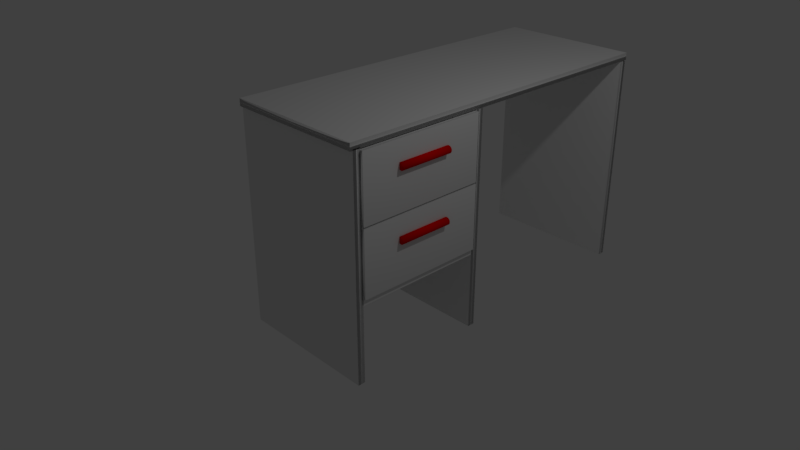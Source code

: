 # Source: nailDesk.blend  (saved by Blender 2.78.0; exported with 4.5.12 LTS)
import bpy
from mathutils import Matrix  # noqa: F401  (used for matrix-valued properties, if any)

bpy.ops.wm.read_factory_settings(use_empty=True)
scene = bpy.context.scene
scene.name = 'Scene'

# ---- collections
col_collection_1 = bpy.data.collections.new('Collection 1'); scene.collection.children.link(col_collection_1)

# ---- materials (node trees are filled in below, after node groups)
mat_red = bpy.data.materials.new('Red')
mat_red.alpha_threshold = 0.0
mat_red.use_transparent_shadow = False
mat_red.diffuse_color = (0.8, 0.0, 0.0007974, 1.0)
mat_red.roughness = 0.5
mat_white = bpy.data.materials.new('White')
mat_white.alpha_threshold = 0.0
mat_white.use_transparent_shadow = False
mat_white.roughness = 0.5
mat_white.line_color = (0.0, 0.0, 0.0, 1.0)
mat_material_005 = bpy.data.materials.new('Material.005')
mat_material_005.alpha_threshold = 0.0
mat_material_005.use_transparent_shadow = False
mat_material_005.roughness = 0.5
mat_material_005.line_color = (0.0, 0.0, 0.0, 1.0)
mat_material_006 = bpy.data.materials.new('Material.006')
mat_material_006.alpha_threshold = 0.0
mat_material_006.use_transparent_shadow = False
mat_material_006.roughness = 0.5
mat_material_006.line_color = (0.0, 0.0, 0.0, 1.0)

# ---- material node trees

# ---- world
world_world = bpy.data.worlds.new('World'); scene.world = world_world
world_world.color = (0.05088, 0.05088, 0.05088)
world_world.use_sun_shadow = False
world_world.sun_shadow_jitter_overblur = 0.0
world_world.cycles.sampling_method = 'MANUAL'

# ---- cameras
cam_camera = bpy.data.cameras.new('Camera')
cam_camera.clip_end = 100.0
cam_camera.lens = 35.0
cam_camera.sensor_width = 32.0
cam_camera.sensor_height = 18.0
cam_camera.ortho_scale = 7.314
cam_camera.dof.focus_distance = 0.0
cam_camera.dof.aperture_fstop = 128.0

# ---- lights
light_lamp = bpy.data.lights.new('Lamp', 'POINT')
light_lamp.transmission_factor = 0.0
light_lamp.cutoff_distance = 30.0
light_lamp.energy = 100.0
light_lamp.shadow_buffer_clip_start = 1.001
light_lamp.shadow_soft_size = 0.1
light_lamp.shadow_maximum_resolution = 0.006
light_lamp.use_absolute_resolution = True

# ---- meshes
me_cylinder = bpy.data.meshes.new('Cylinder')
me_cylinder.from_pydata([(0.0, 0.05, -0.375), (0.0, 0.05, 0.375), (0.009755, 0.04904, -0.375), (0.009755, 0.04904, 0.375), (0.01913, 0.04619, -0.375), (0.01913, 0.04619, 0.375), (0.02778, 0.04157, -0.375), (0.02778, 0.04157, 0.375), (0.03536, 0.03536, -0.375), (0.03536, 0.03536, 0.375), (0.04157, 0.02778, -0.375), (0.04157, 0.02778, 0.375), (0.04619, 0.01913, -0.375), (0.04619, 0.01913, 0.375), (0.04904, 0.009755, -0.375), (0.04904, 0.009755, 0.375), (0.05, 3.775e-09, -0.375), (0.05, 3.775e-09, 0.375), (0.04904, -0.009755, -0.375), (0.04904, -0.009755, 0.375), (0.04619, -0.01913, -0.375), (0.04619, -0.01913, 0.375), (0.04157, -0.02778, -0.375), (0.04157, -0.02778, 0.375), (0.03536, -0.03536, -0.375), (0.03536, -0.03536, 0.375), (0.02778, -0.04157, -0.375), (0.02778, -0.04157, 0.375), (0.01913, -0.04619, -0.375), (0.01913, -0.04619, 0.375), (0.009755, -0.04904, -0.375), (0.009755, -0.04904, 0.375), (-1.629e-08, -0.05, -0.375), (-1.629e-08, -0.05, 0.375), (-0.009755, -0.04904, -0.375), (-0.009755, -0.04904, 0.375), (-0.01913, -0.04619, -0.375), (-0.01913, -0.04619, 0.375), (-0.02778, -0.04157, -0.375), (-0.02778, -0.04157, 0.375), (-0.03536, -0.03536, -0.375), (-0.03536, -0.03536, 0.375), (-0.04157, -0.02778, -0.375), (-0.04157, -0.02778, 0.375), (-0.04619, -0.01913, -0.375), (-0.04619, -0.01913, 0.375), (-0.04904, -0.009754, -0.375), (-0.04904, -0.009754, 0.375), (-0.05, 4.828e-08, -0.375), (-0.05, 4.828e-08, 0.375), (-0.04904, 0.009755, -0.375), (-0.04904, 0.009755, 0.375), (-0.04619, 0.01913, -0.375), (-0.04619, 0.01913, 0.375), (-0.04157, 0.02778, -0.375), (-0.04157, 0.02778, 0.375), (-0.03536, 0.03536, -0.375), (-0.03536, 0.03536, 0.375), (-0.02778, 0.04157, -0.375), (-0.02778, 0.04157, 0.375), (-0.01913, 0.04619, -0.375), (-0.01913, 0.04619, 0.375), (-0.009754, 0.04904, -0.375), (-0.009754, 0.04904, 0.375)], [], [(0, 1, 3, 2), (2, 3, 5, 4), (4, 5, 7, 6), (6, 7, 9, 8), (8, 9, 11, 10), (10, 11, 13, 12), (12, 13, 15, 14), (14, 15, 17, 16), (16, 17, 19, 18), (18, 19, 21, 20), (20, 21, 23, 22), (22, 23, 25, 24), (24, 25, 27, 26), (26, 27, 29, 28), (28, 29, 31, 30), (30, 31, 33, 32), (32, 33, 35, 34), (34, 35, 37, 36), (36, 37, 39, 38), (38, 39, 41, 40), (40, 41, 43, 42), (42, 43, 45, 44), (44, 45, 47, 46), (46, 47, 49, 48), (48, 49, 51, 50), (50, 51, 53, 52), (52, 53, 55, 54), (54, 55, 57, 56), (56, 57, 59, 58), (58, 59, 61, 60), (3, 1, 63, 61, 59, 57, 55, 53, 51, 49, 47, 45, 43, 41, 39, 37, 35, 33, 31, 29, 27, 25, 23, 21, 19, 17, 15, 13, 11, 9, 7, 5), (60, 61, 63, 62), (62, 63, 1, 0), (0, 2, 4, 6, 8, 10, 12, 14, 16, 18, 20, 22, 24, 26, 28, 30, 32, 34, 36, 38, 40, 42, 44, 46, 48, 50, 52, 54, 56, 58, 60, 62)])
me_cylinder.polygons.foreach_set('use_smooth', [True] * 34)
_uv = me_cylinder.uv_layers.new(name='UVMap')
_uv.uv.foreach_set('vector', [0.2915, 3.974e-08, 0.2915, 1.0, 0.2662, 1.0, 0.2662, 0.0, 0.2662, 0.0, 0.2662, 1.0, 0.2425, 1.0, 0.2425, 0.0, 0.2425, 0.0, 0.2425, 1.0, 0.2211, 1.0, 0.2211, 3.974e-08, 0.2211, 3.974e-08, 0.2211, 1.0, 0.2029, 1.0, 0.2029, 3.974e-08, 0.2029, 3.974e-08, 0.2029, 1.0, 0.1847, 1.0, 0.1847, 3.974e-08, 0.1847, 3.974e-08, 0.1847, 1.0, 0.1633, 1.0, 0.1633, 3.974e-08, 0.1633, 3.974e-08, 0.1633, 1.0, 0.1395, 1.0, 0.1395, 3.974e-08, 0.1395, 3.974e-08, 0.1395, 1.0, 0.1143, 1.0, 0.1143, 7.947e-08, 0.1143, 7.947e-08, 0.1143, 1.0, 0.08858, 1.0, 0.08858, 7.947e-08, 0.08858, 7.947e-08, 0.08858, 1.0, 0.06335, 1.0, 0.06335, 3.974e-08, 0.06335, 3.974e-08, 0.06335, 1.0, 0.03958, 1.0, 0.03958, 3.974e-08, 0.03958, 3.974e-08, 0.03958, 1.0, 0.01819, 1.0, 0.01819, 0.0, 0.01819, 0.0, 0.01819, 1.0, 9.778e-09, 1.0, 0.0, 3.974e-08, 0.5723, 1.0, 0.5723, 3.974e-08, 0.5937, 3.974e-08, 0.5937, 1.0, 0.5937, 1.0, 0.5937, 3.974e-08, 0.6174, 0.0, 0.6174, 1.0, 0.6174, 1.0, 0.6174, 0.0, 0.6427, 7.947e-08, 0.6427, 1.0, 0.6427, 1.0, 0.6427, 7.947e-08, 0.6684, 3.974e-08, 0.6684, 1.0, 0.6684, 1.0, 0.6684, 3.974e-08, 0.6936, 0.0, 0.6936, 1.0, 0.6936, 1.0, 0.6936, 0.0, 0.7174, 0.0, 0.7174, 1.0, 0.7174, 1.0, 0.7174, 0.0, 0.7388, 3.974e-08, 0.7388, 1.0, 0.4058, 1.0, 0.4058, 0.0, 0.4272, 0.0, 0.4272, 1.0, 0.4272, 1.0, 0.4272, 0.0, 0.4509, 0.0, 0.4509, 1.0, 0.4509, 1.0, 0.4509, 0.0, 0.4762, 3.974e-08, 0.4762, 1.0, 0.4762, 1.0, 0.4762, 3.974e-08, 0.5019, 3.974e-08, 0.5019, 1.0, 0.5019, 1.0, 0.5019, 3.974e-08, 0.5271, 0.0, 0.5271, 1.0, 0.5271, 1.0, 0.5271, 0.0, 0.5509, 0.0, 0.5509, 1.0, 0.5509, 1.0, 0.5509, 0.0, 0.5723, 3.974e-08, 0.5723, 1.0, 0.4058, 0.0, 0.4058, 1.0, 0.3876, 1.0, 0.3876, 0.0, 0.3876, 0.0, 0.3876, 1.0, 0.3662, 1.0, 0.3662, 0.0, 0.3662, 0.0, 0.3662, 1.0, 0.3424, 1.0, 0.3424, 0.0, 0.7388, 0.2056, 0.7388, 0.1925, 0.7438, 0.1797, 0.7537, 0.1676, 0.768, 0.1567, 0.7861, 0.1475, 0.8075, 0.1402, 0.8313, 0.1352, 0.8565, 0.1327, 0.8823, 0.1327, 0.9075, 0.1352, 0.9313, 0.1402, 0.9527, 0.1475, 0.9708, 0.1567, 0.9851, 0.1676, 0.995, 0.1797, 1.0, 0.1925, 1.0, 0.2056, 0.995, 0.2184, 0.9851, 0.2305, 0.9708, 0.2413, 0.9527, 0.2506, 0.9313, 0.2578, 0.9075, 0.2628, 0.8823, 0.2654, 0.8565, 0.2654, 0.8313, 0.2628, 0.8075, 0.2578, 0.7861, 0.2506, 0.768, 0.2413, 0.7537, 0.2305, 0.7438, 0.2184, 0.3424, 0.0, 0.3424, 1.0, 0.3172, 1.0, 0.3172, 0.0, 0.3172, 0.0, 0.3172, 1.0, 0.2915, 1.0, 0.2915, 3.974e-08, 0.7388, 0.05981, 0.7438, 0.04699, 0.7537, 0.03492, 0.768, 0.02405, 0.7861, 0.01481, 0.8075, 0.007551, 0.8313, 0.00255, 0.8565, 1.49e-08, 0.8823, 0.0, 0.9075, 0.00255, 0.9313, 0.007551, 0.9527, 0.01481, 0.9708, 0.02405, 0.9851, 0.03492, 0.995, 0.04699, 1.0, 0.05981, 1.0, 0.07288, 0.995, 0.0857, 0.9851, 0.09777, 0.9708, 0.1086, 0.9527, 0.1179, 0.9313, 0.1251, 0.9075, 0.1301, 0.8823, 0.1327, 0.8565, 0.1327, 0.8313, 0.1301, 0.8075, 0.1251, 0.7861, 0.1179, 0.768, 0.1086, 0.7537, 0.09777, 0.7438, 0.0857, 0.7388, 0.07288])
me_cylinder.materials.append(mat_red)
me_cylinder.use_remesh_preserve_volume = False
me_cylinder.use_remesh_preserve_attributes = False
me_cylinder.use_mirror_vertex_groups = False
me_cylinder.update()
me_cube = bpy.data.meshes.new('Cube')
me_cube.from_pydata([(1.0, 1.0, -1.0), (1.0, -1.0, -1.0), (-1.0, -1.0, -1.0), (-1.0, 1.0, -1.0), (1.0, 1.0, 1.0), (1.0, -1.0, 1.0), (-1.0, -1.0, 1.0), (-1.0, 1.0, 1.0)], [], [(0, 1, 2, 3), (4, 7, 6, 5), (0, 4, 5, 1), (1, 5, 6, 2), (2, 6, 7, 3), (4, 0, 3, 7)])
me_cube.polygons.foreach_set('use_smooth', [True] * 6)
_uv = me_cube.uv_layers.new(name='UVMap')
_uv.uv.foreach_set('vector', [1.987e-08, 0.6667, 0.3333, 0.6667, 0.3333, 1.0, 0.0, 1.0, 0.3333, 0.3333, 0.3333, 0.6667, 4.967e-08, 0.6667, 0.0, 0.3333, 0.6667, 0.3333, 0.3333, 0.3333, 0.3333, 0.0, 0.6667, 1.987e-08, 2.98e-08, 0.3333, 0.0, 1.291e-07, 0.3333, 0.0, 0.3333, 0.3333, 1.0, 0.3333, 0.6667, 0.3333, 0.6667, 8.941e-08, 1.0, 0.0, 0.3333, 0.3333, 0.6667, 0.3333, 0.6667, 0.6667, 0.3333, 0.6667])
me_cube.materials.append(mat_white)
me_cube.use_remesh_preserve_volume = False
me_cube.use_remesh_preserve_attributes = False
me_cube.use_mirror_vertex_groups = False
me_cube.update()
me_cube_002 = bpy.data.meshes.new('Cube.002')
me_cube_002.from_pydata([(1.0, 1.0, -1.0), (1.0, -1.0, -1.0), (-1.0, -1.0, -1.0), (-1.0, 1.0, -1.0), (1.0, 1.0, 1.0), (1.0, -1.0, 1.0), (-1.0, -1.0, 1.0), (-1.0, 1.0, 1.0)], [], [(0, 1, 2, 3), (4, 7, 6, 5), (0, 4, 5, 1), (1, 5, 6, 2), (2, 6, 7, 3), (4, 0, 3, 7)])
me_cube_002.polygons.foreach_set('use_smooth', [True] * 6)
_uv = me_cube_002.uv_layers.new(name='UVMap')
_uv.uv.foreach_set('vector', [1.987e-08, 0.6667, 0.3333, 0.6667, 0.3333, 1.0, 0.0, 1.0, 0.3333, 0.3333, 0.3333, 0.6667, 4.967e-08, 0.6667, 0.0, 0.3333, 0.6667, 0.3333, 0.3333, 0.3333, 0.3333, 0.0, 0.6667, 1.987e-08, 2.98e-08, 0.3333, 0.0, 1.291e-07, 0.3333, 0.0, 0.3333, 0.3333, 1.0, 0.3333, 0.6667, 0.3333, 0.6667, 8.941e-08, 1.0, 0.0, 0.3333, 0.3333, 0.6667, 0.3333, 0.6667, 0.6667, 0.3333, 0.6667])
me_cube_002.materials.append(mat_white)
me_cube_002.use_remesh_preserve_volume = False
me_cube_002.use_remesh_preserve_attributes = False
me_cube_002.use_mirror_vertex_groups = False
me_cube_002.update()
me_cube_003 = bpy.data.meshes.new('Cube.003')
me_cube_003.from_pydata([(1.0, 1.0, -1.0), (1.0, -1.0, -1.0), (-1.0, -1.0, -1.0), (-1.0, 1.0, -1.0), (1.0, 1.0, 1.0), (1.0, -1.0, 1.0), (-1.0, -1.0, 1.0), (-1.0, 1.0, 1.0)], [], [(0, 1, 2, 3), (4, 7, 6, 5), (0, 4, 5, 1), (1, 5, 6, 2), (2, 6, 7, 3), (4, 0, 3, 7)])
me_cube_003.polygons.foreach_set('use_smooth', [True] * 6)
_uv = me_cube_003.uv_layers.new(name='UVMap')
_uv.uv.foreach_set('vector', [1.987e-08, 0.6667, 0.3333, 0.6667, 0.3333, 1.0, 0.0, 1.0, 0.3333, 0.3333, 0.3333, 0.6667, 4.967e-08, 0.6667, 0.0, 0.3333, 0.6667, 0.3333, 0.3333, 0.3333, 0.3333, 0.0, 0.6667, 1.987e-08, 2.98e-08, 0.3333, 0.0, 1.291e-07, 0.3333, 0.0, 0.3333, 0.3333, 1.0, 0.3333, 0.6667, 0.3333, 0.6667, 8.941e-08, 1.0, 0.0, 0.3333, 0.3333, 0.6667, 0.3333, 0.6667, 0.6667, 0.3333, 0.6667])
me_cube_003.materials.append(mat_white)
me_cube_003.use_remesh_preserve_volume = False
me_cube_003.use_remesh_preserve_attributes = False
me_cube_003.use_mirror_vertex_groups = False
me_cube_003.update()
me_cube_004 = bpy.data.meshes.new('Cube.004')
me_cube_004.from_pydata([(1.0, 1.0, -1.0), (1.0, -1.0, -1.0), (-1.0, -1.0, -1.0), (-1.0, 1.0, -1.0), (1.0, 1.0, 1.0), (1.0, -1.0, 1.0), (-1.0, -1.0, 1.0), (-1.0, 1.0, 1.0)], [], [(0, 1, 2, 3), (4, 7, 6, 5), (0, 4, 5, 1), (1, 5, 6, 2), (2, 6, 7, 3), (4, 0, 3, 7)])
me_cube_004.polygons.foreach_set('use_smooth', [True] * 6)
_uv = me_cube_004.uv_layers.new(name='UVMap')
_uv.uv.foreach_set('vector', [1.987e-08, 0.6667, 0.3333, 0.6667, 0.3333, 1.0, 0.0, 1.0, 0.3333, 0.3333, 0.3333, 0.6667, 4.967e-08, 0.6667, 0.0, 0.3333, 0.6667, 0.3333, 0.3333, 0.3333, 0.3333, 0.0, 0.6667, 1.987e-08, 2.98e-08, 0.3333, 0.0, 1.291e-07, 0.3333, 0.0, 0.3333, 0.3333, 1.0, 0.3333, 0.6667, 0.3333, 0.6667, 8.941e-08, 1.0, 0.0, 0.3333, 0.3333, 0.6667, 0.3333, 0.6667, 0.6667, 0.3333, 0.6667])
me_cube_004.materials.append(mat_white)
me_cube_004.use_remesh_preserve_volume = False
me_cube_004.use_remesh_preserve_attributes = False
me_cube_004.use_mirror_vertex_groups = False
me_cube_004.update()
me_cube_005 = bpy.data.meshes.new('Cube.005')
me_cube_005.from_pydata([(1.0, 1.0, -1.0), (1.0, -1.0, -1.0), (-1.0, -1.0, -1.0), (-1.0, 1.0, -1.0), (1.0, 1.0, 1.0), (1.0, -1.0, 1.0), (-1.0, -1.0, 1.0), (-1.0, 1.0, 1.0)], [], [(0, 1, 2, 3), (4, 7, 6, 5), (0, 4, 5, 1), (1, 5, 6, 2), (2, 6, 7, 3), (4, 0, 3, 7)])
me_cube_005.polygons.foreach_set('use_smooth', [True] * 6)
_uv = me_cube_005.uv_layers.new(name='UVMap')
_uv.uv.foreach_set('vector', [1.987e-08, 0.6667, 0.3333, 0.6667, 0.3333, 1.0, 0.0, 1.0, 0.3333, 0.3333, 0.3333, 0.6667, 4.967e-08, 0.6667, 0.0, 0.3333, 0.6667, 0.3333, 0.3333, 0.3333, 0.3333, 0.0, 0.6667, 1.987e-08, 2.98e-08, 0.3333, 0.0, 1.291e-07, 0.3333, 0.0, 0.3333, 0.3333, 1.0, 0.3333, 0.6667, 0.3333, 0.6667, 8.941e-08, 1.0, 0.0, 0.3333, 0.3333, 0.6667, 0.3333, 0.6667, 0.6667, 0.3333, 0.6667])
me_cube_005.materials.append(mat_white)
me_cube_005.use_remesh_preserve_volume = False
me_cube_005.use_remesh_preserve_attributes = False
me_cube_005.use_mirror_vertex_groups = False
me_cube_005.update()
me_cube_006 = bpy.data.meshes.new('Cube.006')
me_cube_006.from_pydata([(1.0, 1.0, -1.0), (1.0, -1.0, -1.0), (-1.0, -1.0, -1.0), (-1.0, 1.0, -1.0), (1.0, 1.0, 1.0), (1.0, -1.0, 1.0), (-1.0, -1.0, 1.0), (-1.0, 1.0, 1.0)], [], [(0, 1, 2, 3), (4, 7, 6, 5), (0, 4, 5, 1), (1, 5, 6, 2), (2, 6, 7, 3), (4, 0, 3, 7)])
me_cube_006.materials.append(mat_material_005)
me_cube_006.use_remesh_preserve_volume = False
me_cube_006.use_remesh_preserve_attributes = False
me_cube_006.use_mirror_vertex_groups = False
me_cube_006.update()
me_cube_007 = bpy.data.meshes.new('Cube.007')
me_cube_007.from_pydata([(1.0, 1.0, -1.0), (1.0, -1.0, -1.0), (-1.0, -1.0, -1.0), (-1.0, 1.0, -1.0), (1.0, 1.0, 1.0), (1.0, -1.0, 1.0), (-1.0, -1.0, 1.0), (-1.0, 1.0, 1.0)], [], [(0, 1, 2, 3), (4, 7, 6, 5), (0, 4, 5, 1), (1, 5, 6, 2), (2, 6, 7, 3), (4, 0, 3, 7)])
me_cube_007.materials.append(mat_material_006)
me_cube_007.use_remesh_preserve_volume = False
me_cube_007.use_remesh_preserve_attributes = False
me_cube_007.use_mirror_vertex_groups = False
me_cube_007.update()
me_cube_008 = bpy.data.meshes.new('Cube.008')
me_cube_008.from_pydata([(1.0, 1.0, -1.0), (1.0, -1.0, -1.0), (-1.0, -1.0, -1.0), (-1.0, 1.0, -1.0), (1.0, 1.0, 1.0), (1.0, -1.0, 1.0), (-1.0, -1.0, 1.0), (-1.0, 1.0, 1.0)], [], [(0, 1, 2, 3), (4, 7, 6, 5), (0, 4, 5, 1), (1, 5, 6, 2), (2, 6, 7, 3), (4, 0, 3, 7)])
me_cube_008.polygons.foreach_set('use_smooth', [True] * 6)
_uv = me_cube_008.uv_layers.new(name='UVMap')
_uv.uv.foreach_set('vector', [1.987e-08, 0.6667, 0.3333, 0.6667, 0.3333, 1.0, 0.0, 1.0, 0.3333, 0.3333, 0.3333, 0.6667, 4.967e-08, 0.6667, 0.0, 0.3333, 0.6667, 0.3333, 0.3333, 0.3333, 0.3333, 0.0, 0.6667, 1.987e-08, 2.98e-08, 0.3333, 0.0, 1.291e-07, 0.3333, 0.0, 0.3333, 0.3333, 1.0, 0.3333, 0.6667, 0.3333, 0.6667, 8.941e-08, 1.0, 0.0, 0.3333, 0.3333, 0.6667, 0.3333, 0.6667, 0.6667, 0.3333, 0.6667])
me_cube_008.materials.append(mat_white)
me_cube_008.use_remesh_preserve_volume = False
me_cube_008.use_remesh_preserve_attributes = False
me_cube_008.use_mirror_vertex_groups = False
me_cube_008.update()
me_cube_010 = bpy.data.meshes.new('Cube.010')
me_cube_010.from_pydata([(1.0, 1.0, -1.0), (1.0, -1.0, -1.0), (-1.0, -1.0, -1.0), (-1.0, 1.0, -1.0), (1.0, 1.0, 1.0), (1.0, -1.0, 1.0), (-1.0, -1.0, 1.0), (-1.0, 1.0, 1.0)], [], [(0, 1, 2, 3), (4, 7, 6, 5), (0, 4, 5, 1), (1, 5, 6, 2), (2, 6, 7, 3), (4, 0, 3, 7)])
me_cube_010.polygons.foreach_set('use_smooth', [True] * 6)
_uv = me_cube_010.uv_layers.new(name='UVMap')
_uv.uv.foreach_set('vector', [1.987e-08, 0.6667, 0.3333, 0.6667, 0.3333, 1.0, 0.0, 1.0, 0.3333, 0.3333, 0.3333, 0.6667, 4.967e-08, 0.6667, 0.0, 0.3333, 0.6667, 0.3333, 0.3333, 0.3333, 0.3333, 0.0, 0.6667, 1.987e-08, 2.98e-08, 0.3333, 0.0, 1.291e-07, 0.3333, 0.0, 0.3333, 0.3333, 1.0, 0.3333, 0.6667, 0.3333, 0.6667, 8.941e-08, 1.0, 0.0, 0.3333, 0.3333, 0.6667, 0.3333, 0.6667, 0.6667, 0.3333, 0.6667])
me_cube_010.materials.append(mat_white)
me_cube_010.use_remesh_preserve_volume = False
me_cube_010.use_remesh_preserve_attributes = False
me_cube_010.use_mirror_vertex_groups = False
me_cube_010.update()
me_cylinder_001 = bpy.data.meshes.new('Cylinder.001')
me_cylinder_001.from_pydata([(0.0, 0.05, -0.375), (0.0, 0.05, 0.375), (0.009755, 0.04904, -0.375), (0.009755, 0.04904, 0.375), (0.01913, 0.04619, -0.375), (0.01913, 0.04619, 0.375), (0.02778, 0.04157, -0.375), (0.02778, 0.04157, 0.375), (0.03536, 0.03536, -0.375), (0.03536, 0.03536, 0.375), (0.04157, 0.02778, -0.375), (0.04157, 0.02778, 0.375), (0.04619, 0.01913, -0.375), (0.04619, 0.01913, 0.375), (0.04904, 0.009755, -0.375), (0.04904, 0.009755, 0.375), (0.05, 3.775e-09, -0.375), (0.05, 3.775e-09, 0.375), (0.04904, -0.009755, -0.375), (0.04904, -0.009755, 0.375), (0.04619, -0.01913, -0.375), (0.04619, -0.01913, 0.375), (0.04157, -0.02778, -0.375), (0.04157, -0.02778, 0.375), (0.03536, -0.03536, -0.375), (0.03536, -0.03536, 0.375), (0.02778, -0.04157, -0.375), (0.02778, -0.04157, 0.375), (0.01913, -0.04619, -0.375), (0.01913, -0.04619, 0.375), (0.009755, -0.04904, -0.375), (0.009755, -0.04904, 0.375), (-1.629e-08, -0.05, -0.375), (-1.629e-08, -0.05, 0.375), (-0.009755, -0.04904, -0.375), (-0.009755, -0.04904, 0.375), (-0.01913, -0.04619, -0.375), (-0.01913, -0.04619, 0.375), (-0.02778, -0.04157, -0.375), (-0.02778, -0.04157, 0.375), (-0.03536, -0.03536, -0.375), (-0.03536, -0.03536, 0.375), (-0.04157, -0.02778, -0.375), (-0.04157, -0.02778, 0.375), (-0.04619, -0.01913, -0.375), (-0.04619, -0.01913, 0.375), (-0.04904, -0.009754, -0.375), (-0.04904, -0.009754, 0.375), (-0.05, 4.828e-08, -0.375), (-0.05, 4.828e-08, 0.375), (-0.04904, 0.009755, -0.375), (-0.04904, 0.009755, 0.375), (-0.04619, 0.01913, -0.375), (-0.04619, 0.01913, 0.375), (-0.04157, 0.02778, -0.375), (-0.04157, 0.02778, 0.375), (-0.03536, 0.03536, -0.375), (-0.03536, 0.03536, 0.375), (-0.02778, 0.04157, -0.375), (-0.02778, 0.04157, 0.375), (-0.01913, 0.04619, -0.375), (-0.01913, 0.04619, 0.375), (-0.009754, 0.04904, -0.375), (-0.009754, 0.04904, 0.375)], [], [(0, 1, 3, 2), (2, 3, 5, 4), (4, 5, 7, 6), (6, 7, 9, 8), (8, 9, 11, 10), (10, 11, 13, 12), (12, 13, 15, 14), (14, 15, 17, 16), (16, 17, 19, 18), (18, 19, 21, 20), (20, 21, 23, 22), (22, 23, 25, 24), (24, 25, 27, 26), (26, 27, 29, 28), (28, 29, 31, 30), (30, 31, 33, 32), (32, 33, 35, 34), (34, 35, 37, 36), (36, 37, 39, 38), (38, 39, 41, 40), (40, 41, 43, 42), (42, 43, 45, 44), (44, 45, 47, 46), (46, 47, 49, 48), (48, 49, 51, 50), (50, 51, 53, 52), (52, 53, 55, 54), (54, 55, 57, 56), (56, 57, 59, 58), (58, 59, 61, 60), (3, 1, 63, 61, 59, 57, 55, 53, 51, 49, 47, 45, 43, 41, 39, 37, 35, 33, 31, 29, 27, 25, 23, 21, 19, 17, 15, 13, 11, 9, 7, 5), (60, 61, 63, 62), (62, 63, 1, 0), (0, 2, 4, 6, 8, 10, 12, 14, 16, 18, 20, 22, 24, 26, 28, 30, 32, 34, 36, 38, 40, 42, 44, 46, 48, 50, 52, 54, 56, 58, 60, 62)])
me_cylinder_001.polygons.foreach_set('use_smooth', [True] * 34)
_uv = me_cylinder_001.uv_layers.new(name='UVMap')
_uv.uv.foreach_set('vector', [0.2915, 3.974e-08, 0.2915, 1.0, 0.2662, 1.0, 0.2662, 0.0, 0.2662, 0.0, 0.2662, 1.0, 0.2425, 1.0, 0.2425, 0.0, 0.2425, 0.0, 0.2425, 1.0, 0.2211, 1.0, 0.2211, 3.974e-08, 0.2211, 3.974e-08, 0.2211, 1.0, 0.2029, 1.0, 0.2029, 3.974e-08, 0.2029, 3.974e-08, 0.2029, 1.0, 0.1847, 1.0, 0.1847, 3.974e-08, 0.1847, 3.974e-08, 0.1847, 1.0, 0.1633, 1.0, 0.1633, 3.974e-08, 0.1633, 3.974e-08, 0.1633, 1.0, 0.1395, 1.0, 0.1395, 3.974e-08, 0.1395, 3.974e-08, 0.1395, 1.0, 0.1143, 1.0, 0.1143, 7.947e-08, 0.1143, 7.947e-08, 0.1143, 1.0, 0.08858, 1.0, 0.08858, 7.947e-08, 0.08858, 7.947e-08, 0.08858, 1.0, 0.06335, 1.0, 0.06335, 3.974e-08, 0.06335, 3.974e-08, 0.06335, 1.0, 0.03958, 1.0, 0.03958, 3.974e-08, 0.03958, 3.974e-08, 0.03958, 1.0, 0.01819, 1.0, 0.01819, 0.0, 0.01819, 0.0, 0.01819, 1.0, 9.778e-09, 1.0, 0.0, 3.974e-08, 0.5723, 1.0, 0.5723, 3.974e-08, 0.5937, 3.974e-08, 0.5937, 1.0, 0.5937, 1.0, 0.5937, 3.974e-08, 0.6174, 0.0, 0.6174, 1.0, 0.6174, 1.0, 0.6174, 0.0, 0.6427, 7.947e-08, 0.6427, 1.0, 0.6427, 1.0, 0.6427, 7.947e-08, 0.6684, 3.974e-08, 0.6684, 1.0, 0.6684, 1.0, 0.6684, 3.974e-08, 0.6936, 0.0, 0.6936, 1.0, 0.6936, 1.0, 0.6936, 0.0, 0.7174, 0.0, 0.7174, 1.0, 0.7174, 1.0, 0.7174, 0.0, 0.7388, 3.974e-08, 0.7388, 1.0, 0.4058, 1.0, 0.4058, 0.0, 0.4272, 0.0, 0.4272, 1.0, 0.4272, 1.0, 0.4272, 0.0, 0.4509, 0.0, 0.4509, 1.0, 0.4509, 1.0, 0.4509, 0.0, 0.4762, 3.974e-08, 0.4762, 1.0, 0.4762, 1.0, 0.4762, 3.974e-08, 0.5019, 3.974e-08, 0.5019, 1.0, 0.5019, 1.0, 0.5019, 3.974e-08, 0.5271, 0.0, 0.5271, 1.0, 0.5271, 1.0, 0.5271, 0.0, 0.5509, 0.0, 0.5509, 1.0, 0.5509, 1.0, 0.5509, 0.0, 0.5723, 3.974e-08, 0.5723, 1.0, 0.4058, 0.0, 0.4058, 1.0, 0.3876, 1.0, 0.3876, 0.0, 0.3876, 0.0, 0.3876, 1.0, 0.3662, 1.0, 0.3662, 0.0, 0.3662, 0.0, 0.3662, 1.0, 0.3424, 1.0, 0.3424, 0.0, 0.7388, 0.2056, 0.7388, 0.1925, 0.7438, 0.1797, 0.7537, 0.1676, 0.768, 0.1567, 0.7861, 0.1475, 0.8075, 0.1402, 0.8313, 0.1352, 0.8565, 0.1327, 0.8823, 0.1327, 0.9075, 0.1352, 0.9313, 0.1402, 0.9527, 0.1475, 0.9708, 0.1567, 0.9851, 0.1676, 0.995, 0.1797, 1.0, 0.1925, 1.0, 0.2056, 0.995, 0.2184, 0.9851, 0.2305, 0.9708, 0.2413, 0.9527, 0.2506, 0.9313, 0.2578, 0.9075, 0.2628, 0.8823, 0.2654, 0.8565, 0.2654, 0.8313, 0.2628, 0.8075, 0.2578, 0.7861, 0.2506, 0.768, 0.2413, 0.7537, 0.2305, 0.7438, 0.2184, 0.3424, 0.0, 0.3424, 1.0, 0.3172, 1.0, 0.3172, 0.0, 0.3172, 0.0, 0.3172, 1.0, 0.2915, 1.0, 0.2915, 3.974e-08, 0.7388, 0.05981, 0.7438, 0.04699, 0.7537, 0.03492, 0.768, 0.02405, 0.7861, 0.01481, 0.8075, 0.007551, 0.8313, 0.00255, 0.8565, 1.49e-08, 0.8823, 0.0, 0.9075, 0.00255, 0.9313, 0.007551, 0.9527, 0.01481, 0.9708, 0.02405, 0.9851, 0.03492, 0.995, 0.04699, 1.0, 0.05981, 1.0, 0.07288, 0.995, 0.0857, 0.9851, 0.09777, 0.9708, 0.1086, 0.9527, 0.1179, 0.9313, 0.1251, 0.9075, 0.1301, 0.8823, 0.1327, 0.8565, 0.1327, 0.8313, 0.1301, 0.8075, 0.1251, 0.7861, 0.1179, 0.768, 0.1086, 0.7537, 0.09777, 0.7438, 0.0857, 0.7388, 0.07288])
me_cylinder_001.materials.append(mat_red)
me_cylinder_001.use_remesh_preserve_volume = False
me_cylinder_001.use_remesh_preserve_attributes = False
me_cylinder_001.use_mirror_vertex_groups = False
me_cylinder_001.update()

# ---- objects
ob_cylinder = bpy.data.objects.new('Cylinder', me_cylinder)
ob_cube = bpy.data.objects.new('Cube', me_cube)
ob_lamp = bpy.data.objects.new('Lamp', light_lamp)
ob_camera = bpy.data.objects.new('Camera', cam_camera)
ob_cube_001 = bpy.data.objects.new('Cube.001', me_cube_002)
ob_cube_002 = bpy.data.objects.new('Cube.002', me_cube_003)
ob_cube_003 = bpy.data.objects.new('Cube.003', me_cube_004)
ob_cube_004 = bpy.data.objects.new('Cube.004', me_cube_005)
ob_cube_005 = bpy.data.objects.new('Cube.005', me_cube_006)
ob_cube_006 = bpy.data.objects.new('Cube.006', me_cube_007)
ob_cube_007 = bpy.data.objects.new('Cube.007', me_cube_008)
ob_cube_008 = bpy.data.objects.new('Cube.008', me_cube_010)
ob_cylinder_001 = bpy.data.objects.new('Cylinder.001', me_cylinder_001)

# ---- transforms, parenting, visibility, modifiers, constraints
ob_cylinder.location = (1.063, -0.06691, 1.661)
ob_cylinder.rotation_euler = (1.571, 0.0, 0.0)
ob_cylinder.lineart.crease_threshold = 0.0
ob_cube.location = (0.0, -1.022, 0.5112)
ob_cube.scale = (1.0, 0.05, 1.5)
ob_cube.lock_rotations_4d = False
ob_cube.empty_display_type = 'ARROWS'
ob_cube.lineart.crease_threshold = 0.0
ob_lamp.location = (4.076, 1.005, 5.904)
ob_lamp.rotation_euler = (0.6503, 0.05522, 1.866)
ob_lamp.lock_rotations_4d = False
ob_lamp.empty_display_type = 'ARROWS'
ob_lamp.color = (0.0, 0.0, 0.0, 0.0)
ob_lamp.lineart.crease_threshold = 0.0
ob_camera.location = (7.481, -6.508, 5.344)
ob_camera.rotation_euler = (1.109, 0.0, 0.8149)
ob_camera.lock_rotations_4d = False
ob_camera.empty_display_type = 'ARROWS'
ob_camera.color = (0.0, 0.0, 0.0, 0.0)
ob_camera.display_type = 'WIRE'
ob_camera.lineart.crease_threshold = 0.0
ob_cube_001.location = (0.0, 0.8891, 0.4967)
ob_cube_001.scale = (1.0, 0.05, 1.5)
ob_cube_001.lock_rotations_4d = False
ob_cube_001.empty_display_type = 'ARROWS'
ob_cube_001.lineart.crease_threshold = 0.0
ob_cube_002.location = (0.0, 3.824, 0.4863)
ob_cube_002.scale = (1.0, 0.05, 1.5)
ob_cube_002.lock_rotations_4d = False
ob_cube_002.empty_display_type = 'ARROWS'
ob_cube_002.lineart.crease_threshold = 0.0
ob_cube_003.location = (0.0, 1.393, 2.048)
ob_cube_003.rotation_euler = (1.571, 0.0, 0.0)
ob_cube_003.scale = (1.0, 0.05, 2.5)
ob_cube_003.lock_rotations_4d = False
ob_cube_003.empty_display_type = 'ARROWS'
ob_cube_003.lineart.crease_threshold = 0.0
ob_cube_004.location = (-0.9539, -0.02405, 0.5112)
ob_cube_004.rotation_euler = (0.0, 0.0, 1.571)
ob_cube_004.scale = (1.0, 0.05, 1.5)
ob_cube_004.lock_rotations_4d = False
ob_cube_004.empty_display_type = 'ARROWS'
ob_cube_004.lineart.crease_threshold = 0.0
ob_cube_005.location = (0.0, -0.06707, 0.1219)
ob_cube_005.rotation_euler = (1.571, 0.0, 0.0)
ob_cube_005.scale = (1.0, 0.05, 0.9)
ob_cube_005.lock_rotations_4d = False
ob_cube_005.empty_display_type = 'ARROWS'
ob_cube_005.lineart.crease_threshold = 0.0
ob_cube_006.location = (0.0, -0.06658, 1.111)
ob_cube_006.rotation_euler = (1.571, 0.0, 0.0)
ob_cube_006.scale = (1.0, 0.05, 0.9)
ob_cube_006.lock_rotations_4d = False
ob_cube_006.empty_display_type = 'ARROWS'
ob_cube_006.lineart.crease_threshold = 0.0
ob_cube_007.location = (0.9871, -0.07031, 1.533)
ob_cube_007.rotation_euler = (0.0, 0.0, 1.571)
ob_cube_007.scale = (0.9, 0.05, 0.45)
ob_cube_007.lock_rotations_4d = False
ob_cube_007.empty_display_type = 'ARROWS'
ob_cube_007.lineart.crease_threshold = 0.0
ob_cube_008.location = (0.9871, -0.07031, 0.6132)
ob_cube_008.rotation_euler = (0.0, 0.0, 1.571)
ob_cube_008.scale = (0.9, 0.05, 0.45)
ob_cube_008.lock_rotations_4d = False
ob_cube_008.empty_display_type = 'ARROWS'
ob_cube_008.lineart.crease_threshold = 0.0
ob_cylinder_001.location = (1.063, -0.06691, 0.749)
ob_cylinder_001.rotation_euler = (1.571, 0.0, 0.0)
ob_cylinder_001.lineart.crease_threshold = 0.0

# ---- collection membership
col_collection_1.objects.link(ob_cylinder)
col_collection_1.objects.link(ob_cube)
col_collection_1.objects.link(ob_lamp)
col_collection_1.objects.link(ob_camera)
col_collection_1.objects.link(ob_cube_001)
col_collection_1.objects.link(ob_cube_002)
col_collection_1.objects.link(ob_cube_003)
col_collection_1.objects.link(ob_cube_004)
col_collection_1.objects.link(ob_cube_005)
col_collection_1.objects.link(ob_cube_006)
col_collection_1.objects.link(ob_cube_007)
col_collection_1.objects.link(ob_cube_008)
col_collection_1.objects.link(ob_cylinder_001)

# ---- scene / render settings (as saved in the file)
scene.camera = ob_camera
scene.frame_start = 1; scene.frame_end = 250; scene.frame_set(1)
scene.render.engine = 'BLENDER_EEVEE_NEXT'
scene.render.resolution_percentage = 50
scene.render.dither_intensity = 0.0
scene.cycles.use_denoising = False
scene.cycles.samples = 128
scene.cycles.sampling_pattern = 'TABULATED_SOBOL'
scene.cycles.light_sampling_threshold = 0.0
scene.cycles.use_adaptive_sampling = False
scene.cycles.use_light_tree = False
scene.cycles.blur_glossy = 0.0
scene.cycles.sample_clamp_indirect = 0.0
scene.view_settings.view_transform = 'Standard'
bpy.context.view_layer.update()
